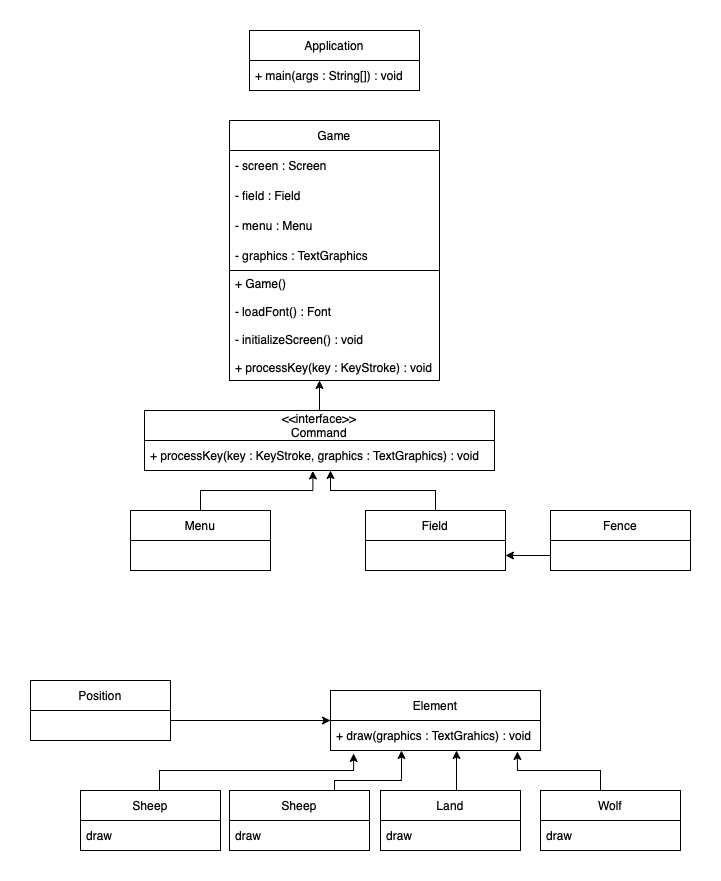

The diagram above was exported from draw.io. Its source (the exported page's mxGraphModel, read from the mxfile embedded in the PNG):
<mxGraphModel dx="658" dy="1569" grid="1" gridSize="10" guides="1" tooltips="1" connect="1" arrows="1" fold="1" page="1" pageScale="1" pageWidth="827" pageHeight="1169" math="0" shadow="0">
  <root>
    <mxCell id="0" />
    <mxCell id="1" parent="0" />
    <mxCell id="MCgAQo5m4NjQaTLVVBhU-2" value="Game" style="swimlane;fontStyle=0;childLayout=stackLayout;horizontal=1;startSize=30;horizontalStack=0;resizeParent=1;resizeParentMax=0;resizeLast=0;collapsible=1;marginBottom=0;" parent="1" vertex="1">
      <mxGeometry x="339" y="-130" width="210" height="260" as="geometry" />
    </mxCell>
    <mxCell id="MCgAQo5m4NjQaTLVVBhU-3" value="- screen : Screen" style="text;strokeColor=none;fillColor=none;align=left;verticalAlign=middle;spacingLeft=4;spacingRight=4;overflow=hidden;points=[[0,0.5],[1,0.5]];portConstraint=eastwest;rotatable=0;" parent="MCgAQo5m4NjQaTLVVBhU-2" vertex="1">
      <mxGeometry y="30" width="210" height="30" as="geometry" />
    </mxCell>
    <mxCell id="MCgAQo5m4NjQaTLVVBhU-4" value="- field : Field" style="text;strokeColor=none;fillColor=none;align=left;verticalAlign=middle;spacingLeft=4;spacingRight=4;overflow=hidden;points=[[0,0.5],[1,0.5]];portConstraint=eastwest;rotatable=0;" parent="MCgAQo5m4NjQaTLVVBhU-2" vertex="1">
      <mxGeometry y="60" width="210" height="30" as="geometry" />
    </mxCell>
    <mxCell id="MCgAQo5m4NjQaTLVVBhU-66" value="- menu : Menu" style="text;strokeColor=none;fillColor=none;align=left;verticalAlign=middle;spacingLeft=4;spacingRight=4;overflow=hidden;points=[[0,0.5],[1,0.5]];portConstraint=eastwest;rotatable=0;" parent="MCgAQo5m4NjQaTLVVBhU-2" vertex="1">
      <mxGeometry y="90" width="210" height="30" as="geometry" />
    </mxCell>
    <mxCell id="MCgAQo5m4NjQaTLVVBhU-52" value="- graphics : TextGraphics" style="text;strokeColor=none;fillColor=none;align=left;verticalAlign=middle;spacingLeft=4;spacingRight=4;overflow=hidden;points=[[0,0.5],[1,0.5]];portConstraint=eastwest;rotatable=0;" parent="MCgAQo5m4NjQaTLVVBhU-2" vertex="1">
      <mxGeometry y="120" width="210" height="30" as="geometry" />
    </mxCell>
    <mxCell id="MCgAQo5m4NjQaTLVVBhU-65" value="+ Game()&#10;&#10;- loadFont() : Font&#10;&#10;- initializeScreen() : void&#10;&#10;+ processKey(key : KeyStroke) : void" style="text;strokeColor=default;fillColor=none;align=left;verticalAlign=middle;spacingLeft=4;spacingRight=4;overflow=hidden;points=[[0,0.5],[1,0.5]];portConstraint=eastwest;rotatable=0;rounded=0;glass=0;" parent="MCgAQo5m4NjQaTLVVBhU-2" vertex="1">
      <mxGeometry y="150" width="210" height="110" as="geometry" />
    </mxCell>
    <mxCell id="MCgAQo5m4NjQaTLVVBhU-70" value="" style="edgeStyle=orthogonalEdgeStyle;rounded=0;orthogonalLoop=1;jettySize=auto;html=1;fontFamily=Helvetica;fontSize=12;fontColor=default;entryX=0.481;entryY=1.013;entryDx=0;entryDy=0;entryPerimeter=0;" parent="1" source="MCgAQo5m4NjQaTLVVBhU-7" target="MCgAQo5m4NjQaTLVVBhU-13" edge="1">
      <mxGeometry relative="1" as="geometry" />
    </mxCell>
    <mxCell id="MCgAQo5m4NjQaTLVVBhU-7" value="Menu" style="swimlane;fontStyle=0;childLayout=stackLayout;horizontal=1;startSize=30;horizontalStack=0;resizeParent=1;resizeParentMax=0;resizeLast=0;collapsible=1;marginBottom=0;" parent="1" vertex="1">
      <mxGeometry x="240" y="260" width="140" height="60" as="geometry" />
    </mxCell>
    <mxCell id="MCgAQo5m4NjQaTLVVBhU-67" value="" style="edgeStyle=orthogonalEdgeStyle;rounded=0;orthogonalLoop=1;jettySize=auto;html=1;fontFamily=Helvetica;fontSize=12;fontColor=default;" parent="1" source="MCgAQo5m4NjQaTLVVBhU-12" edge="1">
      <mxGeometry relative="1" as="geometry">
        <mxPoint x="429" y="130" as="targetPoint" />
        <Array as="points">
          <mxPoint x="429" y="140" />
          <mxPoint x="429" y="140" />
        </Array>
      </mxGeometry>
    </mxCell>
    <mxCell id="MCgAQo5m4NjQaTLVVBhU-12" value="&lt;&lt;interface&gt;&gt;&#10;Command" style="swimlane;fontStyle=0;childLayout=stackLayout;horizontal=1;startSize=30;horizontalStack=0;resizeParent=1;resizeParentMax=0;resizeLast=0;collapsible=1;marginBottom=0;" parent="1" vertex="1">
      <mxGeometry x="254" y="160" width="350" height="60" as="geometry" />
    </mxCell>
    <mxCell id="MCgAQo5m4NjQaTLVVBhU-13" value="+ processKey(key : KeyStroke, graphics : TextGraphics) : void" style="text;strokeColor=none;fillColor=none;align=left;verticalAlign=middle;spacingLeft=4;spacingRight=4;overflow=hidden;points=[[0,0.5],[1,0.5]];portConstraint=eastwest;rotatable=0;" parent="MCgAQo5m4NjQaTLVVBhU-12" vertex="1">
      <mxGeometry y="30" width="350" height="30" as="geometry" />
    </mxCell>
    <mxCell id="MCgAQo5m4NjQaTLVVBhU-71" value="" style="edgeStyle=orthogonalEdgeStyle;rounded=0;orthogonalLoop=1;jettySize=auto;html=1;fontFamily=Helvetica;fontSize=12;fontColor=default;exitX=0.5;exitY=0;exitDx=0;exitDy=0;" parent="1" source="MCgAQo5m4NjQaTLVVBhU-16" edge="1">
      <mxGeometry relative="1" as="geometry">
        <mxPoint x="440" y="220" as="targetPoint" />
      </mxGeometry>
    </mxCell>
    <mxCell id="MCgAQo5m4NjQaTLVVBhU-16" value="Field" style="swimlane;fontStyle=0;childLayout=stackLayout;horizontal=1;startSize=30;horizontalStack=0;resizeParent=1;resizeParentMax=0;resizeLast=0;collapsible=1;marginBottom=0;" parent="1" vertex="1">
      <mxGeometry x="475" y="260" width="140" height="60" as="geometry" />
    </mxCell>
    <mxCell id="MCgAQo5m4NjQaTLVVBhU-85" value="" style="edgeStyle=orthogonalEdgeStyle;rounded=0;orthogonalLoop=1;jettySize=auto;html=1;fontFamily=Helvetica;fontSize=12;fontColor=default;entryX=0.11;entryY=1.1;entryDx=0;entryDy=0;entryPerimeter=0;" parent="1" source="MCgAQo5m4NjQaTLVVBhU-23" target="MCgAQo5m4NjQaTLVVBhU-51" edge="1">
      <mxGeometry relative="1" as="geometry">
        <mxPoint x="544.79" y="500.9899999999998" as="targetPoint" />
        <Array as="points">
          <mxPoint x="269" y="520" />
          <mxPoint x="463" y="520" />
        </Array>
      </mxGeometry>
    </mxCell>
    <mxCell id="MCgAQo5m4NjQaTLVVBhU-23" value="Sheep" style="swimlane;fontStyle=0;childLayout=stackLayout;horizontal=1;startSize=30;horizontalStack=0;resizeParent=1;resizeParentMax=0;resizeLast=0;collapsible=1;marginBottom=0;" parent="1" vertex="1">
      <mxGeometry x="190" y="540" width="140" height="60" as="geometry" />
    </mxCell>
    <mxCell id="MCgAQo5m4NjQaTLVVBhU-24" value="draw" style="text;strokeColor=none;fillColor=none;align=left;verticalAlign=middle;spacingLeft=4;spacingRight=4;overflow=hidden;points=[[0,0.5],[1,0.5]];portConstraint=eastwest;rotatable=0;" parent="MCgAQo5m4NjQaTLVVBhU-23" vertex="1">
      <mxGeometry y="30" width="140" height="30" as="geometry" />
    </mxCell>
    <mxCell id="MCgAQo5m4NjQaTLVVBhU-87" value="" style="edgeStyle=orthogonalEdgeStyle;rounded=0;orthogonalLoop=1;jettySize=auto;html=1;fontFamily=Helvetica;fontSize=12;fontColor=default;entryX=0.89;entryY=1.033;entryDx=0;entryDy=0;entryPerimeter=0;" parent="1" source="MCgAQo5m4NjQaTLVVBhU-30" edge="1">
      <mxGeometry relative="1" as="geometry">
        <mxPoint x="626.9000000000001" y="500.9899999999998" as="targetPoint" />
        <Array as="points">
          <mxPoint x="710" y="520" />
          <mxPoint x="627" y="520" />
        </Array>
      </mxGeometry>
    </mxCell>
    <mxCell id="MCgAQo5m4NjQaTLVVBhU-30" value="Wolf" style="swimlane;fontStyle=0;childLayout=stackLayout;horizontal=1;startSize=30;horizontalStack=0;resizeParent=1;resizeParentMax=0;resizeLast=0;collapsible=1;marginBottom=0;" parent="1" vertex="1">
      <mxGeometry x="650" y="540" width="140" height="60" as="geometry" />
    </mxCell>
    <mxCell id="MCgAQo5m4NjQaTLVVBhU-31" value="draw" style="text;strokeColor=none;fillColor=none;align=left;verticalAlign=middle;spacingLeft=4;spacingRight=4;overflow=hidden;points=[[0,0.5],[1,0.5]];portConstraint=eastwest;rotatable=0;" parent="MCgAQo5m4NjQaTLVVBhU-30" vertex="1">
      <mxGeometry y="30" width="140" height="30" as="geometry" />
    </mxCell>
    <mxCell id="MCgAQo5m4NjQaTLVVBhU-35" value="Element" style="swimlane;fontStyle=0;childLayout=stackLayout;horizontal=1;startSize=30;horizontalStack=0;resizeParent=1;resizeParentMax=0;resizeLast=0;collapsible=1;marginBottom=0;" parent="1" vertex="1">
      <mxGeometry x="440" y="440" width="210" height="60" as="geometry" />
    </mxCell>
    <mxCell id="MCgAQo5m4NjQaTLVVBhU-51" value="+ draw(graphics : TextGrahics) : void" style="text;strokeColor=none;fillColor=none;align=left;verticalAlign=middle;spacingLeft=4;spacingRight=4;overflow=hidden;points=[[0,0.5],[1,0.5]];portConstraint=eastwest;rotatable=0;" parent="MCgAQo5m4NjQaTLVVBhU-35" vertex="1">
      <mxGeometry y="30" width="210" height="30" as="geometry" />
    </mxCell>
    <mxCell id="MCgAQo5m4NjQaTLVVBhU-83" value="" style="edgeStyle=orthogonalEdgeStyle;rounded=0;orthogonalLoop=1;jettySize=auto;html=1;fontFamily=Helvetica;fontSize=12;fontColor=default;" parent="1" source="MCgAQo5m4NjQaTLVVBhU-40" edge="1">
      <mxGeometry relative="1" as="geometry">
        <Array as="points">
          <mxPoint x="566" y="520" />
          <mxPoint x="566" y="520" />
        </Array>
        <mxPoint x="566" y="500" as="targetPoint" />
      </mxGeometry>
    </mxCell>
    <mxCell id="MCgAQo5m4NjQaTLVVBhU-40" value="Land" style="swimlane;fontStyle=0;childLayout=stackLayout;horizontal=1;startSize=30;horizontalStack=0;resizeParent=1;resizeParentMax=0;resizeLast=0;collapsible=1;marginBottom=0;" parent="1" vertex="1">
      <mxGeometry x="490" y="540" width="140" height="60" as="geometry" />
    </mxCell>
    <mxCell id="MCgAQo5m4NjQaTLVVBhU-41" value="draw" style="text;strokeColor=none;fillColor=none;align=left;verticalAlign=middle;spacingLeft=4;spacingRight=4;overflow=hidden;points=[[0,0.5],[1,0.5]];portConstraint=eastwest;rotatable=0;" parent="MCgAQo5m4NjQaTLVVBhU-40" vertex="1">
      <mxGeometry y="30" width="140" height="30" as="geometry" />
    </mxCell>
    <mxCell id="MCgAQo5m4NjQaTLVVBhU-46" value="Application" style="swimlane;fontStyle=0;childLayout=stackLayout;horizontal=1;startSize=30;horizontalStack=0;resizeParent=1;resizeParentMax=0;resizeLast=0;collapsible=1;marginBottom=0;" parent="1" vertex="1">
      <mxGeometry x="359" y="-220" width="170" height="60" as="geometry" />
    </mxCell>
    <mxCell id="MCgAQo5m4NjQaTLVVBhU-47" value="+ main(args : String[]) : void" style="text;strokeColor=none;fillColor=none;align=left;verticalAlign=middle;spacingLeft=4;spacingRight=4;overflow=hidden;points=[[0,0.5],[1,0.5]];portConstraint=eastwest;rotatable=0;" parent="MCgAQo5m4NjQaTLVVBhU-46" vertex="1">
      <mxGeometry y="30" width="170" height="30" as="geometry" />
    </mxCell>
    <mxCell id="MCgAQo5m4NjQaTLVVBhU-82" value="" style="edgeStyle=orthogonalEdgeStyle;rounded=0;orthogonalLoop=1;jettySize=auto;html=1;fontFamily=Helvetica;fontSize=12;fontColor=default;" parent="1" source="MCgAQo5m4NjQaTLVVBhU-76" edge="1">
      <mxGeometry relative="1" as="geometry">
        <mxPoint x="440" y="470" as="targetPoint" />
        <Array as="points">
          <mxPoint x="400" y="470" />
          <mxPoint x="400" y="470" />
        </Array>
      </mxGeometry>
    </mxCell>
    <mxCell id="MCgAQo5m4NjQaTLVVBhU-76" value="Position" style="swimlane;fontStyle=0;childLayout=stackLayout;horizontal=1;startSize=30;horizontalStack=0;resizeParent=1;resizeParentMax=0;resizeLast=0;collapsible=1;marginBottom=0;" parent="1" vertex="1">
      <mxGeometry x="140" y="430" width="140" height="60" as="geometry" />
    </mxCell>
    <mxCell id="MCgAQo5m4NjQaTLVVBhU-92" value="" style="edgeStyle=orthogonalEdgeStyle;rounded=0;orthogonalLoop=1;jettySize=auto;html=1;fontFamily=Helvetica;fontSize=12;fontColor=default;entryX=1;entryY=0.75;entryDx=0;entryDy=0;exitX=0;exitY=0.75;exitDx=0;exitDy=0;" parent="1" source="MCgAQo5m4NjQaTLVVBhU-88" target="MCgAQo5m4NjQaTLVVBhU-16" edge="1">
      <mxGeometry relative="1" as="geometry">
        <Array as="points">
          <mxPoint x="640" y="305" />
          <mxPoint x="640" y="305" />
        </Array>
        <mxPoint x="659.8599999999999" y="323.3900000000001" as="sourcePoint" />
        <mxPoint x="614.02" y="321.20000000000005" as="targetPoint" />
      </mxGeometry>
    </mxCell>
    <mxCell id="MCgAQo5m4NjQaTLVVBhU-88" value="Fence" style="swimlane;fontStyle=0;childLayout=stackLayout;horizontal=1;startSize=30;horizontalStack=0;resizeParent=1;resizeParentMax=0;resizeLast=0;collapsible=1;marginBottom=0;" parent="1" vertex="1">
      <mxGeometry x="660" y="260" width="140" height="60" as="geometry" />
    </mxCell>
    <mxCell id="MyGAG1UmEWepsx31F5l8-1" value="Sheep" style="swimlane;fontStyle=0;childLayout=stackLayout;horizontal=1;startSize=30;horizontalStack=0;resizeParent=1;resizeParentMax=0;resizeLast=0;collapsible=1;marginBottom=0;" vertex="1" parent="1">
      <mxGeometry x="339" y="540" width="140" height="60" as="geometry" />
    </mxCell>
    <mxCell id="MyGAG1UmEWepsx31F5l8-2" value="draw" style="text;strokeColor=none;fillColor=none;align=left;verticalAlign=middle;spacingLeft=4;spacingRight=4;overflow=hidden;points=[[0,0.5],[1,0.5]];portConstraint=eastwest;rotatable=0;" vertex="1" parent="MyGAG1UmEWepsx31F5l8-1">
      <mxGeometry y="30" width="140" height="30" as="geometry" />
    </mxCell>
    <mxCell id="MyGAG1UmEWepsx31F5l8-3" value="" style="edgeStyle=orthogonalEdgeStyle;rounded=0;orthogonalLoop=1;jettySize=auto;html=1;fontFamily=Helvetica;fontSize=12;fontColor=default;entryX=0.338;entryY=1;entryDx=0;entryDy=0;entryPerimeter=0;exitX=0.75;exitY=0;exitDx=0;exitDy=0;" edge="1" parent="1" source="MyGAG1UmEWepsx31F5l8-1" target="MCgAQo5m4NjQaTLVVBhU-51">
      <mxGeometry relative="1" as="geometry">
        <Array as="points">
          <mxPoint x="444" y="530" />
          <mxPoint x="511" y="530" />
        </Array>
        <mxPoint x="576" y="550" as="sourcePoint" />
        <mxPoint x="576" y="510" as="targetPoint" />
      </mxGeometry>
    </mxCell>
  </root>
</mxGraphModel>